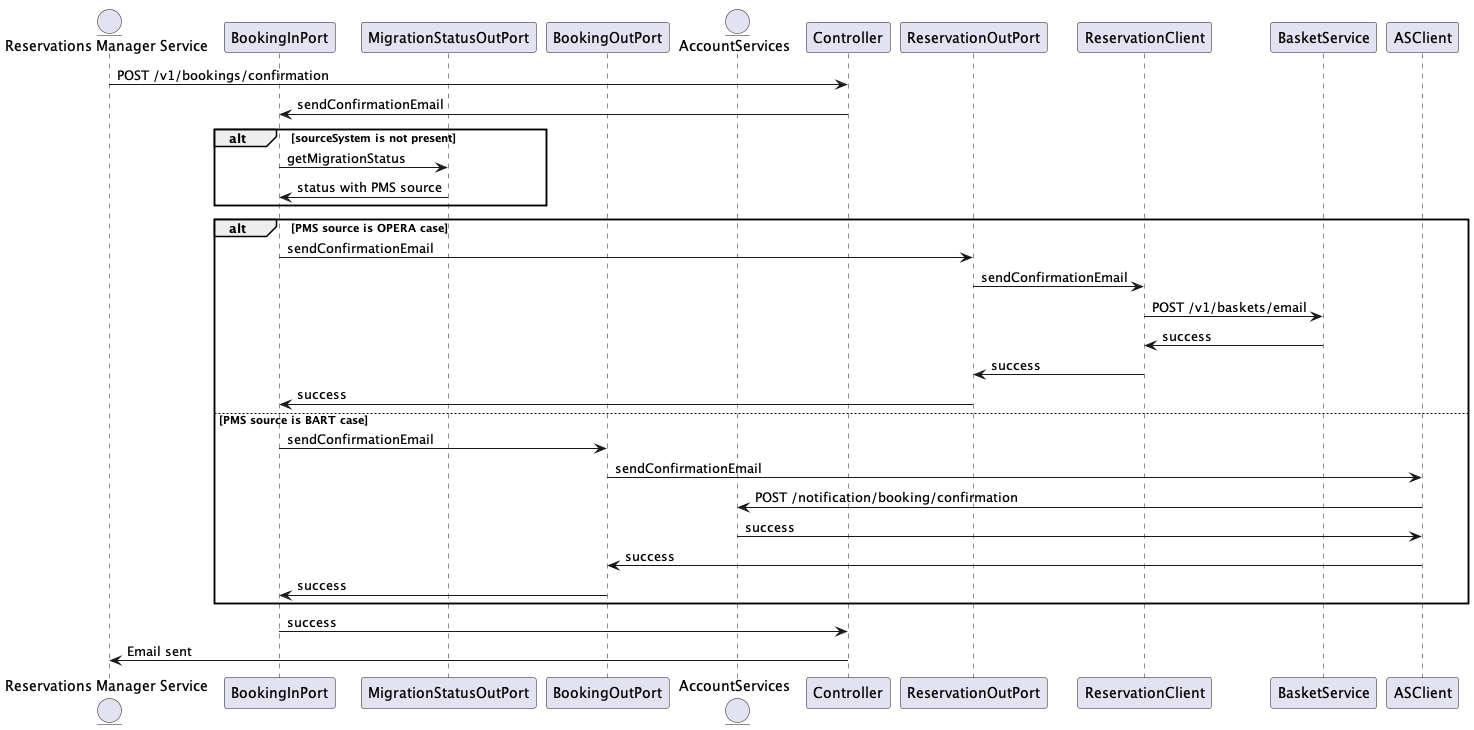

The diagram above was rendered by PlantUML. Its source (embedded in the PNG):
@startuml
entity "Reservations Manager Service" as Service
participant BookingInPort as BookingInPort
participant MigrationStatusOutPort as MigrationPort
participant BookingOutPort as BookingOutPort

entity AccountServices as AS

Service -> Controller: POST /v1/bookings/confirmation
Controller -> BookingInPort: sendConfirmationEmail
alt sourceSystem is not present
  BookingInPort -> MigrationPort: getMigrationStatus
  MigrationPort -> BookingInPort: status with PMS source
end
alt PMS source is OPERA case
  BookingInPort -> ReservationOutPort: sendConfirmationEmail
  ReservationOutPort -> ReservationClient: sendConfirmationEmail
  ReservationClient -> BasketService: POST /v1/baskets/email
  BasketService -> ReservationClient: success
  ReservationClient -> ReservationOutPort: success
  ReservationOutPort -> BookingInPort: success
else PMS source is BART case
  BookingInPort -> BookingOutPort: sendConfirmationEmail
  BookingOutPort -> ASClient: sendConfirmationEmail
  ASClient -> AS: POST /notification/booking/confirmation
  AS -> ASClient: success
  ASClient -> BookingOutPort: success
  BookingOutPort -> BookingInPort: success
end
BookingInPort -> Controller: success
Controller -> Service: Email sent
@enduml